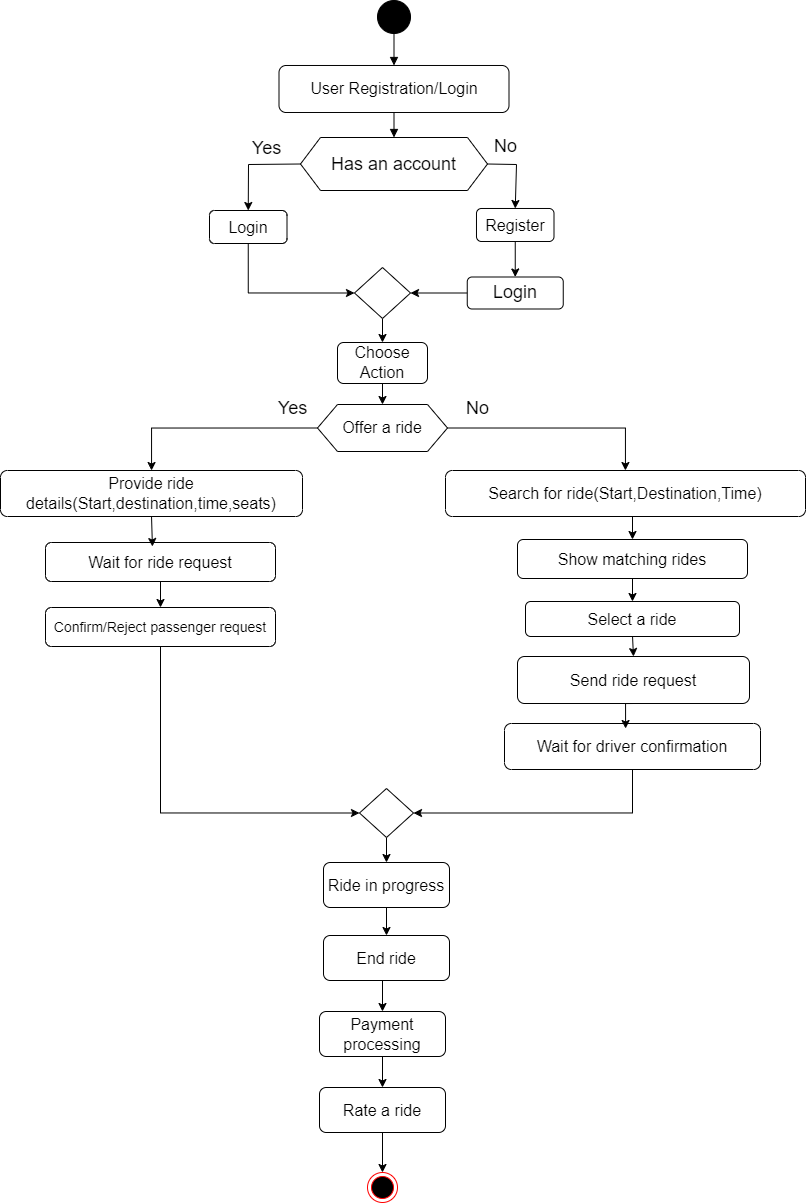

The diagram above was exported from draw.io. Its source (the exported page's mxGraphModel, read from the mxfile embedded in the PNG):
<mxGraphModel dx="2769" dy="1318" grid="0" gridSize="10" guides="1" tooltips="1" connect="1" arrows="1" fold="1" page="0" pageScale="1" pageWidth="850" pageHeight="1100" background="none" math="0" shadow="0">
  <root>
    <mxCell id="0" />
    <mxCell id="1" parent="0" />
    <mxCell id="3Mb-R6yGtl2Q5divpUsT-4" value="" style="html=1;verticalAlign=bottom;endArrow=block;curved=0;rounded=0;entryX=0.5;entryY=0;entryDx=0;entryDy=0;exitX=0.5;exitY=1;exitDx=0;exitDy=0;" parent="1" source="3Mb-R6yGtl2Q5divpUsT-1" edge="1">
      <mxGeometry width="80" relative="1" as="geometry">
        <mxPoint x="-28" y="-23" as="sourcePoint" />
        <mxPoint x="-28" y="17" as="targetPoint" />
      </mxGeometry>
    </mxCell>
    <mxCell id="3Mb-R6yGtl2Q5divpUsT-5" value="" style="html=1;verticalAlign=bottom;endArrow=block;curved=0;rounded=0;exitX=0.5;exitY=1;exitDx=0;exitDy=0;entryX=0.5;entryY=0;entryDx=0;entryDy=0;" parent="1" source="3Mb-R6yGtl2Q5divpUsT-1" edge="1" target="OSd5-aZywBNlHO7rP5g--1">
      <mxGeometry width="80" relative="1" as="geometry">
        <mxPoint x="-40" y="80" as="sourcePoint" />
        <mxPoint x="-30" y="102" as="targetPoint" />
      </mxGeometry>
    </mxCell>
    <mxCell id="OSd5-aZywBNlHO7rP5g--1" value="&lt;div&gt;&lt;font style=&quot;font-size: 18px;&quot;&gt;Has an account&lt;/font&gt;&lt;/div&gt;" style="shape=hexagon;perimeter=hexagonPerimeter2;whiteSpace=wrap;html=1;fixedSize=1;" vertex="1" parent="1">
      <mxGeometry x="-121" y="63" width="187" height="53" as="geometry" />
    </mxCell>
    <mxCell id="OSd5-aZywBNlHO7rP5g--3" value="" style="ellipse;whiteSpace=wrap;html=1;aspect=fixed;fillColor=#000000;" vertex="1" parent="1">
      <mxGeometry x="-44" y="-74" width="33" height="33" as="geometry" />
    </mxCell>
    <mxCell id="OSd5-aZywBNlHO7rP5g--4" value="" style="html=1;verticalAlign=bottom;endArrow=block;curved=0;rounded=0;entryX=0.5;entryY=0;entryDx=0;entryDy=0;exitX=0.5;exitY=1;exitDx=0;exitDy=0;" edge="1" parent="1" source="OSd5-aZywBNlHO7rP5g--3" target="3Mb-R6yGtl2Q5divpUsT-1">
      <mxGeometry width="80" relative="1" as="geometry">
        <mxPoint x="-27" y="-41" as="sourcePoint" />
        <mxPoint x="-28" y="17" as="targetPoint" />
      </mxGeometry>
    </mxCell>
    <mxCell id="3Mb-R6yGtl2Q5divpUsT-1" value="&lt;font size=&quot;3&quot;&gt;User Registration/Login&lt;/font&gt;" style="rounded=1;whiteSpace=wrap;html=1;" parent="1" vertex="1">
      <mxGeometry x="-142.5" y="-9" width="230" height="47" as="geometry" />
    </mxCell>
    <mxCell id="OSd5-aZywBNlHO7rP5g--13" style="edgeStyle=orthogonalEdgeStyle;rounded=0;orthogonalLoop=1;jettySize=auto;html=1;exitX=0.5;exitY=1;exitDx=0;exitDy=0;entryX=0;entryY=0.5;entryDx=0;entryDy=0;" edge="1" parent="1" source="OSd5-aZywBNlHO7rP5g--6" target="OSd5-aZywBNlHO7rP5g--12">
      <mxGeometry relative="1" as="geometry" />
    </mxCell>
    <mxCell id="OSd5-aZywBNlHO7rP5g--6" value="&lt;font size=&quot;3&quot;&gt;Login&lt;/font&gt;" style="rounded=1;whiteSpace=wrap;html=1;" vertex="1" parent="1">
      <mxGeometry x="-212" y="136" width="77.5" height="33" as="geometry" />
    </mxCell>
    <mxCell id="OSd5-aZywBNlHO7rP5g--57" style="edgeStyle=orthogonalEdgeStyle;rounded=0;orthogonalLoop=1;jettySize=auto;html=1;exitX=0.5;exitY=1;exitDx=0;exitDy=0;entryX=0.5;entryY=0;entryDx=0;entryDy=0;" edge="1" parent="1" source="OSd5-aZywBNlHO7rP5g--7" target="OSd5-aZywBNlHO7rP5g--56">
      <mxGeometry relative="1" as="geometry" />
    </mxCell>
    <mxCell id="OSd5-aZywBNlHO7rP5g--7" value="&lt;font size=&quot;3&quot;&gt;Register&lt;/font&gt;" style="rounded=1;whiteSpace=wrap;html=1;" vertex="1" parent="1">
      <mxGeometry x="55" y="134" width="77.5" height="33" as="geometry" />
    </mxCell>
    <mxCell id="OSd5-aZywBNlHO7rP5g--8" value="" style="endArrow=classic;html=1;rounded=0;exitX=0;exitY=0.5;exitDx=0;exitDy=0;entryX=0.5;entryY=0;entryDx=0;entryDy=0;" edge="1" parent="1" source="OSd5-aZywBNlHO7rP5g--1" target="OSd5-aZywBNlHO7rP5g--6">
      <mxGeometry width="50" height="50" relative="1" as="geometry">
        <mxPoint x="-155" y="333" as="sourcePoint" />
        <mxPoint x="-105" y="283" as="targetPoint" />
        <Array as="points">
          <mxPoint x="-173" y="90" />
        </Array>
      </mxGeometry>
    </mxCell>
    <mxCell id="OSd5-aZywBNlHO7rP5g--10" value="" style="endArrow=classic;html=1;rounded=0;exitX=1;exitY=0.5;exitDx=0;exitDy=0;entryX=0.5;entryY=0;entryDx=0;entryDy=0;" edge="1" parent="1" source="OSd5-aZywBNlHO7rP5g--1" target="OSd5-aZywBNlHO7rP5g--7">
      <mxGeometry width="50" height="50" relative="1" as="geometry">
        <mxPoint x="-111" y="100" as="sourcePoint" />
        <mxPoint x="-163" y="146" as="targetPoint" />
        <Array as="points">
          <mxPoint x="95" y="90" />
        </Array>
      </mxGeometry>
    </mxCell>
    <mxCell id="OSd5-aZywBNlHO7rP5g--17" style="edgeStyle=orthogonalEdgeStyle;rounded=0;orthogonalLoop=1;jettySize=auto;html=1;exitX=0.5;exitY=1;exitDx=0;exitDy=0;entryX=0.5;entryY=0;entryDx=0;entryDy=0;" edge="1" parent="1" source="OSd5-aZywBNlHO7rP5g--12" target="OSd5-aZywBNlHO7rP5g--16">
      <mxGeometry relative="1" as="geometry" />
    </mxCell>
    <mxCell id="OSd5-aZywBNlHO7rP5g--12" value="" style="rhombus;whiteSpace=wrap;html=1;" vertex="1" parent="1">
      <mxGeometry x="-67" y="193" width="56" height="51" as="geometry" />
    </mxCell>
    <mxCell id="OSd5-aZywBNlHO7rP5g--19" style="edgeStyle=orthogonalEdgeStyle;rounded=0;orthogonalLoop=1;jettySize=auto;html=1;exitX=0.5;exitY=1;exitDx=0;exitDy=0;entryX=0.5;entryY=0;entryDx=0;entryDy=0;" edge="1" parent="1" source="OSd5-aZywBNlHO7rP5g--16" target="OSd5-aZywBNlHO7rP5g--18">
      <mxGeometry relative="1" as="geometry" />
    </mxCell>
    <mxCell id="OSd5-aZywBNlHO7rP5g--16" value="&lt;font size=&quot;3&quot;&gt;Choose Action&lt;/font&gt;" style="rounded=1;whiteSpace=wrap;html=1;" vertex="1" parent="1">
      <mxGeometry x="-84" y="268" width="90" height="41" as="geometry" />
    </mxCell>
    <mxCell id="OSd5-aZywBNlHO7rP5g--22" style="edgeStyle=orthogonalEdgeStyle;rounded=0;orthogonalLoop=1;jettySize=auto;html=1;exitX=0;exitY=0.5;exitDx=0;exitDy=0;" edge="1" parent="1" source="OSd5-aZywBNlHO7rP5g--18" target="OSd5-aZywBNlHO7rP5g--20">
      <mxGeometry relative="1" as="geometry" />
    </mxCell>
    <mxCell id="OSd5-aZywBNlHO7rP5g--23" style="edgeStyle=orthogonalEdgeStyle;rounded=0;orthogonalLoop=1;jettySize=auto;html=1;exitX=1;exitY=0.5;exitDx=0;exitDy=0;" edge="1" parent="1" source="OSd5-aZywBNlHO7rP5g--18" target="OSd5-aZywBNlHO7rP5g--21">
      <mxGeometry relative="1" as="geometry" />
    </mxCell>
    <mxCell id="OSd5-aZywBNlHO7rP5g--18" value="&lt;font size=&quot;3&quot;&gt;Offer a ride&lt;/font&gt;" style="shape=hexagon;perimeter=hexagonPerimeter2;whiteSpace=wrap;html=1;fixedSize=1;" vertex="1" parent="1">
      <mxGeometry x="-104" y="330" width="130" height="47" as="geometry" />
    </mxCell>
    <mxCell id="OSd5-aZywBNlHO7rP5g--20" value="&lt;font size=&quot;3&quot;&gt;Provide ride details(Start,destination,time,seats)&lt;/font&gt;" style="rounded=1;whiteSpace=wrap;html=1;" vertex="1" parent="1">
      <mxGeometry x="-421" y="396" width="302" height="46" as="geometry" />
    </mxCell>
    <mxCell id="OSd5-aZywBNlHO7rP5g--32" style="edgeStyle=orthogonalEdgeStyle;rounded=0;orthogonalLoop=1;jettySize=auto;html=1;exitX=0.5;exitY=1;exitDx=0;exitDy=0;entryX=0.5;entryY=0;entryDx=0;entryDy=0;" edge="1" parent="1" source="OSd5-aZywBNlHO7rP5g--21" target="OSd5-aZywBNlHO7rP5g--27">
      <mxGeometry relative="1" as="geometry" />
    </mxCell>
    <mxCell id="OSd5-aZywBNlHO7rP5g--21" value="&lt;font size=&quot;3&quot;&gt;Search for ride(Start,Destination,Time)&lt;/font&gt;" style="rounded=1;whiteSpace=wrap;html=1;" vertex="1" parent="1">
      <mxGeometry x="24" y="396" width="360" height="46" as="geometry" />
    </mxCell>
    <mxCell id="OSd5-aZywBNlHO7rP5g--38" style="edgeStyle=orthogonalEdgeStyle;rounded=0;orthogonalLoop=1;jettySize=auto;html=1;exitX=0.5;exitY=1;exitDx=0;exitDy=0;entryX=1;entryY=0.5;entryDx=0;entryDy=0;" edge="1" parent="1" source="OSd5-aZywBNlHO7rP5g--24" target="OSd5-aZywBNlHO7rP5g--36">
      <mxGeometry relative="1" as="geometry" />
    </mxCell>
    <mxCell id="OSd5-aZywBNlHO7rP5g--24" value="&lt;font size=&quot;3&quot;&gt;Wait for driver confirmation&lt;/font&gt;" style="rounded=1;whiteSpace=wrap;html=1;" vertex="1" parent="1">
      <mxGeometry x="83" y="649" width="256" height="46" as="geometry" />
    </mxCell>
    <mxCell id="OSd5-aZywBNlHO7rP5g--25" value="&lt;font size=&quot;3&quot;&gt;Send ride request&lt;/font&gt;" style="rounded=1;whiteSpace=wrap;html=1;" vertex="1" parent="1">
      <mxGeometry x="96" y="582" width="232" height="47" as="geometry" />
    </mxCell>
    <mxCell id="OSd5-aZywBNlHO7rP5g--34" style="edgeStyle=orthogonalEdgeStyle;rounded=0;orthogonalLoop=1;jettySize=auto;html=1;exitX=0.5;exitY=1;exitDx=0;exitDy=0;entryX=0.5;entryY=0;entryDx=0;entryDy=0;" edge="1" parent="1" source="OSd5-aZywBNlHO7rP5g--26" target="OSd5-aZywBNlHO7rP5g--25">
      <mxGeometry relative="1" as="geometry" />
    </mxCell>
    <mxCell id="OSd5-aZywBNlHO7rP5g--26" value="&lt;font size=&quot;3&quot;&gt;Select a ride&lt;/font&gt;" style="rounded=1;whiteSpace=wrap;html=1;" vertex="1" parent="1">
      <mxGeometry x="104" y="527" width="214" height="35" as="geometry" />
    </mxCell>
    <mxCell id="OSd5-aZywBNlHO7rP5g--33" style="edgeStyle=orthogonalEdgeStyle;rounded=0;orthogonalLoop=1;jettySize=auto;html=1;exitX=0.5;exitY=1;exitDx=0;exitDy=0;entryX=0.5;entryY=0;entryDx=0;entryDy=0;" edge="1" parent="1" source="OSd5-aZywBNlHO7rP5g--27" target="OSd5-aZywBNlHO7rP5g--26">
      <mxGeometry relative="1" as="geometry" />
    </mxCell>
    <mxCell id="OSd5-aZywBNlHO7rP5g--27" value="&lt;font size=&quot;3&quot;&gt;Show matching rides&lt;/font&gt;" style="rounded=1;whiteSpace=wrap;html=1;" vertex="1" parent="1">
      <mxGeometry x="96" y="465" width="230" height="39" as="geometry" />
    </mxCell>
    <mxCell id="OSd5-aZywBNlHO7rP5g--37" style="edgeStyle=orthogonalEdgeStyle;rounded=0;orthogonalLoop=1;jettySize=auto;html=1;exitX=0.5;exitY=1;exitDx=0;exitDy=0;entryX=0;entryY=0.5;entryDx=0;entryDy=0;" edge="1" parent="1" source="OSd5-aZywBNlHO7rP5g--28" target="OSd5-aZywBNlHO7rP5g--36">
      <mxGeometry relative="1" as="geometry" />
    </mxCell>
    <mxCell id="OSd5-aZywBNlHO7rP5g--28" value="&lt;font style=&quot;font-size: 14px;&quot;&gt;Confirm/Reject passenger request&lt;/font&gt;" style="rounded=1;whiteSpace=wrap;html=1;" vertex="1" parent="1">
      <mxGeometry x="-376" y="533" width="230" height="39" as="geometry" />
    </mxCell>
    <mxCell id="OSd5-aZywBNlHO7rP5g--31" style="edgeStyle=orthogonalEdgeStyle;rounded=0;orthogonalLoop=1;jettySize=auto;html=1;exitX=0.5;exitY=1;exitDx=0;exitDy=0;entryX=0.5;entryY=0;entryDx=0;entryDy=0;" edge="1" parent="1" source="OSd5-aZywBNlHO7rP5g--29" target="OSd5-aZywBNlHO7rP5g--28">
      <mxGeometry relative="1" as="geometry" />
    </mxCell>
    <mxCell id="OSd5-aZywBNlHO7rP5g--29" value="&lt;h5&gt;&lt;font style=&quot;font-weight: normal;&quot; size=&quot;3&quot;&gt;Wait for ride request&lt;/font&gt;&lt;/h5&gt;" style="rounded=1;whiteSpace=wrap;html=1;" vertex="1" parent="1">
      <mxGeometry x="-376" y="468" width="230" height="39" as="geometry" />
    </mxCell>
    <mxCell id="OSd5-aZywBNlHO7rP5g--30" style="edgeStyle=orthogonalEdgeStyle;rounded=0;orthogonalLoop=1;jettySize=auto;html=1;exitX=0.5;exitY=1;exitDx=0;exitDy=0;entryX=0.465;entryY=0.103;entryDx=0;entryDy=0;entryPerimeter=0;" edge="1" parent="1" source="OSd5-aZywBNlHO7rP5g--20" target="OSd5-aZywBNlHO7rP5g--29">
      <mxGeometry relative="1" as="geometry" />
    </mxCell>
    <mxCell id="OSd5-aZywBNlHO7rP5g--35" style="edgeStyle=orthogonalEdgeStyle;rounded=0;orthogonalLoop=1;jettySize=auto;html=1;exitX=0.5;exitY=1;exitDx=0;exitDy=0;entryX=0.473;entryY=0.109;entryDx=0;entryDy=0;entryPerimeter=0;" edge="1" parent="1" source="OSd5-aZywBNlHO7rP5g--25" target="OSd5-aZywBNlHO7rP5g--24">
      <mxGeometry relative="1" as="geometry" />
    </mxCell>
    <mxCell id="OSd5-aZywBNlHO7rP5g--48" style="edgeStyle=orthogonalEdgeStyle;rounded=0;orthogonalLoop=1;jettySize=auto;html=1;exitX=0.5;exitY=1;exitDx=0;exitDy=0;entryX=0.5;entryY=0;entryDx=0;entryDy=0;" edge="1" parent="1" source="OSd5-aZywBNlHO7rP5g--36" target="OSd5-aZywBNlHO7rP5g--42">
      <mxGeometry relative="1" as="geometry" />
    </mxCell>
    <mxCell id="OSd5-aZywBNlHO7rP5g--36" value="" style="rhombus;whiteSpace=wrap;html=1;" vertex="1" parent="1">
      <mxGeometry x="-62" y="714" width="54" height="49" as="geometry" />
    </mxCell>
    <mxCell id="OSd5-aZywBNlHO7rP5g--49" style="edgeStyle=orthogonalEdgeStyle;rounded=0;orthogonalLoop=1;jettySize=auto;html=1;exitX=0.5;exitY=1;exitDx=0;exitDy=0;entryX=0.5;entryY=0;entryDx=0;entryDy=0;" edge="1" parent="1" source="OSd5-aZywBNlHO7rP5g--42" target="OSd5-aZywBNlHO7rP5g--43">
      <mxGeometry relative="1" as="geometry" />
    </mxCell>
    <mxCell id="OSd5-aZywBNlHO7rP5g--42" value="&lt;font size=&quot;3&quot;&gt;Ride in progress&lt;/font&gt;" style="rounded=1;whiteSpace=wrap;html=1;" vertex="1" parent="1">
      <mxGeometry x="-98" y="788" width="126" height="45" as="geometry" />
    </mxCell>
    <mxCell id="OSd5-aZywBNlHO7rP5g--50" style="edgeStyle=orthogonalEdgeStyle;rounded=0;orthogonalLoop=1;jettySize=auto;html=1;exitX=0.5;exitY=1;exitDx=0;exitDy=0;entryX=0.5;entryY=0;entryDx=0;entryDy=0;" edge="1" parent="1" source="OSd5-aZywBNlHO7rP5g--43" target="OSd5-aZywBNlHO7rP5g--45">
      <mxGeometry relative="1" as="geometry" />
    </mxCell>
    <mxCell id="OSd5-aZywBNlHO7rP5g--43" value="&lt;font size=&quot;3&quot;&gt;End ride&lt;/font&gt;" style="rounded=1;whiteSpace=wrap;html=1;" vertex="1" parent="1">
      <mxGeometry x="-98" y="861" width="126" height="45" as="geometry" />
    </mxCell>
    <mxCell id="OSd5-aZywBNlHO7rP5g--52" style="edgeStyle=orthogonalEdgeStyle;rounded=0;orthogonalLoop=1;jettySize=auto;html=1;exitX=0.5;exitY=1;exitDx=0;exitDy=0;" edge="1" parent="1" source="OSd5-aZywBNlHO7rP5g--44" target="OSd5-aZywBNlHO7rP5g--47">
      <mxGeometry relative="1" as="geometry" />
    </mxCell>
    <mxCell id="OSd5-aZywBNlHO7rP5g--44" value="&lt;font size=&quot;3&quot;&gt;Rate a ride&lt;/font&gt;" style="rounded=1;whiteSpace=wrap;html=1;" vertex="1" parent="1">
      <mxGeometry x="-102" y="1013" width="126" height="45" as="geometry" />
    </mxCell>
    <mxCell id="OSd5-aZywBNlHO7rP5g--51" style="edgeStyle=orthogonalEdgeStyle;rounded=0;orthogonalLoop=1;jettySize=auto;html=1;exitX=0.5;exitY=1;exitDx=0;exitDy=0;entryX=0.5;entryY=0;entryDx=0;entryDy=0;" edge="1" parent="1" source="OSd5-aZywBNlHO7rP5g--45" target="OSd5-aZywBNlHO7rP5g--44">
      <mxGeometry relative="1" as="geometry" />
    </mxCell>
    <mxCell id="OSd5-aZywBNlHO7rP5g--45" value="&lt;font size=&quot;3&quot;&gt;Payment processing&lt;/font&gt;" style="rounded=1;whiteSpace=wrap;html=1;" vertex="1" parent="1">
      <mxGeometry x="-102" y="937" width="126" height="45" as="geometry" />
    </mxCell>
    <mxCell id="OSd5-aZywBNlHO7rP5g--47" value="" style="ellipse;html=1;shape=endState;fillColor=#000000;strokeColor=#ff0000;" vertex="1" parent="1">
      <mxGeometry x="-54" y="1098" width="30" height="30" as="geometry" />
    </mxCell>
    <mxCell id="OSd5-aZywBNlHO7rP5g--54" value="&lt;font style=&quot;font-size: 18px;&quot;&gt;Yes&lt;/font&gt;" style="text;html=1;align=center;verticalAlign=middle;resizable=0;points=[];autosize=1;strokeColor=none;fillColor=none;" vertex="1" parent="1">
      <mxGeometry x="-179" y="57" width="47" height="34" as="geometry" />
    </mxCell>
    <mxCell id="OSd5-aZywBNlHO7rP5g--55" value="&lt;font style=&quot;font-size: 18px;&quot;&gt;No&lt;/font&gt;" style="text;html=1;align=center;verticalAlign=middle;resizable=0;points=[];autosize=1;strokeColor=none;fillColor=none;" vertex="1" parent="1">
      <mxGeometry x="63" y="55" width="41" height="34" as="geometry" />
    </mxCell>
    <mxCell id="OSd5-aZywBNlHO7rP5g--58" style="edgeStyle=orthogonalEdgeStyle;rounded=0;orthogonalLoop=1;jettySize=auto;html=1;exitX=0;exitY=0.5;exitDx=0;exitDy=0;entryX=1;entryY=0.5;entryDx=0;entryDy=0;" edge="1" parent="1" source="OSd5-aZywBNlHO7rP5g--56" target="OSd5-aZywBNlHO7rP5g--12">
      <mxGeometry relative="1" as="geometry" />
    </mxCell>
    <mxCell id="OSd5-aZywBNlHO7rP5g--56" value="&lt;font style=&quot;font-size: 18px;&quot;&gt;Login&lt;/font&gt;" style="rounded=1;whiteSpace=wrap;html=1;" vertex="1" parent="1">
      <mxGeometry x="45.75" y="202.5" width="96" height="32" as="geometry" />
    </mxCell>
    <mxCell id="OSd5-aZywBNlHO7rP5g--59" value="&lt;font style=&quot;font-size: 18px;&quot;&gt;No&lt;/font&gt;" style="text;html=1;align=center;verticalAlign=middle;resizable=0;points=[];autosize=1;strokeColor=none;fillColor=none;" vertex="1" parent="1">
      <mxGeometry x="35" y="317" width="41" height="34" as="geometry" />
    </mxCell>
    <mxCell id="OSd5-aZywBNlHO7rP5g--60" value="&lt;font style=&quot;font-size: 18px;&quot;&gt;Yes&lt;/font&gt;" style="text;html=1;align=center;verticalAlign=middle;resizable=0;points=[];autosize=1;strokeColor=none;fillColor=none;" vertex="1" parent="1">
      <mxGeometry x="-153" y="317" width="47" height="34" as="geometry" />
    </mxCell>
  </root>
</mxGraphModel>